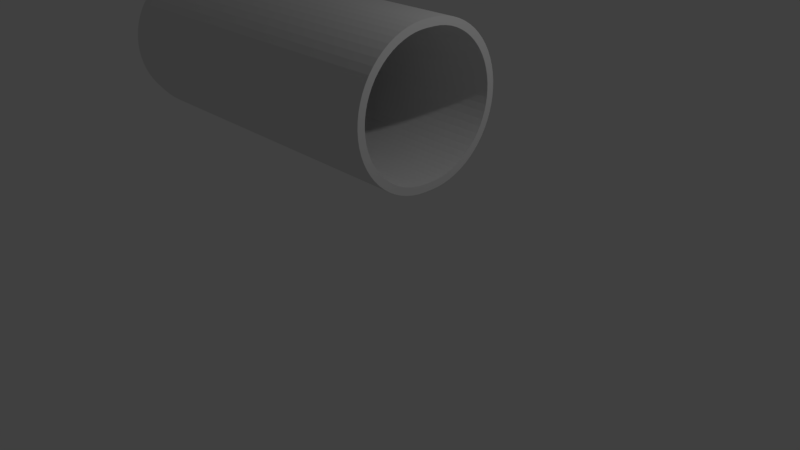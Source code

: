 # Source: acannon.blend  (saved by Blender 2.79.0; exported with 4.5.12 LTS)
import bpy
from mathutils import Matrix  # noqa: F401  (used for matrix-valued properties, if any)

bpy.ops.wm.read_factory_settings(use_empty=True)
scene = bpy.context.scene
scene.name = 'Scene'

# ---- collections
col_collection_1 = bpy.data.collections.new('Collection 1'); scene.collection.children.link(col_collection_1)

# ---- world
world_world = bpy.data.worlds.new('World'); scene.world = world_world
world_world.color = (0.05088, 0.05088, 0.05088)
world_world.use_sun_shadow = False
world_world.sun_shadow_jitter_overblur = 0.0
world_world.cycles.sampling_method = 'MANUAL'

# ---- cameras
cam_camera = bpy.data.cameras.new('Camera')
cam_camera.clip_end = 100.0
cam_camera.lens = 35.0
cam_camera.sensor_width = 32.0
cam_camera.sensor_height = 18.0
cam_camera.ortho_scale = 7.314
cam_camera.dof.focus_distance = 0.0
cam_camera.dof.aperture_fstop = 128.0

# ---- lights
light_lamp = bpy.data.lights.new('Lamp', 'POINT')
light_lamp.transmission_factor = 0.0
light_lamp.cutoff_distance = 30.0
light_lamp.energy = 100.0
light_lamp.shadow_buffer_clip_start = 1.001
light_lamp.shadow_soft_size = 0.1
light_lamp.shadow_maximum_resolution = 0.006
light_lamp.use_absolute_resolution = True

# ---- meshes
me_cylinder = bpy.data.meshes.new('Cylinder')
me_cylinder.from_pydata([(-0.3469, 0.3921, -3.98), (-0.3173, 0.4247, -3.98), (-0.2847, 0.4543, -3.98), (-0.2493, 0.4805, -3.98), (-0.2116, 0.5032, -3.98), (-0.1717, 0.522, -3.98), (-0.1303, 0.5368, -3.98), (-0.08755, 0.5475, -3.98), (-0.04399, 0.554, -3.98), (-6.333e-07, 0.5561, -3.98), (0.04399, 0.554, -3.98), (0.08755, 0.5475, -3.98), (0.1303, 0.5368, -3.98), (0.1717, 0.522, -3.98), (0.2116, 0.5032, -3.98), (0.2493, 0.4805, -3.98), (0.2847, 0.4543, -3.98), (0.3173, 0.4247, -3.98), (0.3469, 0.3921, -3.98), (0.3731, 0.3567, -3.98), (0.3958, 0.3189, -3.98), (0.4146, 0.2791, -3.98), (0.4295, 0.2376, -3.98), (0.4402, 0.1949, -3.98), (0.4466, 0.1514, -3.98), (0.4488, 0.1074, -3.98), (-0.5762, 0.1074, -3.898), (-0.5735, 0.1638, -3.898), (-0.5652, 0.2198, -3.898), (-0.5514, 0.2746, -3.898), (-0.5324, 0.3279, -3.898), (-0.5082, 0.379, -3.898), (0.9591, -1.667e-07, -3.663), (0.8999, 0.002456, 1.0), (0.9545, -0.09401, -3.663), (0.8955, -0.0882, 1.0), (0.9407, -0.1871, -3.663), (0.8825, -0.1755, 1.0), (0.9178, -0.2784, -3.663), (0.8611, -0.2612, 1.0), (0.8861, -0.367, -3.663), (0.8313, -0.3443, 1.0), (0.8459, -0.4521, -3.663), (0.7936, -0.4242, 1.0), (0.7975, -0.5329, -3.663), (0.7482, -0.4999, 1.0), (0.7414, -0.6085, -3.663), (0.6956, -0.5708, 1.0), (0.6782, -0.6782, -3.663), (0.6363, -0.6363, 1.0), (0.6085, -0.7414, -3.663), (0.5708, -0.6956, 1.0), (0.5329, -0.7975, -3.663), (0.4999, -0.7482, 1.0), (0.4521, -0.8459, -3.663), (0.4242, -0.7936, 1.0), (0.367, -0.8861, -3.663), (0.3443, -0.8313, 1.0), (0.2784, -0.9178, -3.663), (0.2612, -0.8611, 1.0), (0.1871, -0.9407, -3.663), (0.1755, -0.8825, 1.0), (0.09401, -0.9545, -3.663), (0.0882, -0.8955, 1.0), (-6.788e-07, -0.9591, -3.663), (-7.418e-07, -0.8998, 1.0), (-0.09401, -0.9545, -3.663), (-0.0882, -0.8955, 1.0), (-0.1871, -0.9407, -3.663), (-0.1755, -0.8825, 1.0), (-0.2784, -0.9178, -3.663), (-0.2612, -0.8611, 1.0), (-0.367, -0.8861, -3.663), (-0.3443, -0.8313, 1.0), (-0.4521, -0.8459, -3.663), (-0.4242, -0.7936, 1.0), (-0.5329, -0.7975, -3.663), (-0.4999, -0.7482, 1.0), (-0.6085, -0.7414, -3.663), (-0.5708, -0.6956, 1.0), (-0.6782, -0.6782, -3.663), (-0.6363, -0.6363, 1.0), (-0.7414, -0.6085, -3.663), (-0.6956, -0.5708, 1.0), (-0.7975, -0.5329, -3.663), (-0.7482, -0.4999, 1.0), (-0.8459, -0.4521, -3.663), (-0.7936, -0.4242, 1.0), (-0.8861, -0.367, -3.663), (-0.8313, -0.3443, 1.0), (-0.9178, -0.2784, -3.663), (-0.8611, -0.2612, 1.0), (-0.9407, -0.1871, -3.663), (-0.8825, -0.1755, 1.0), (-0.9545, -0.09401, -3.663), (-0.8955, -0.0882, 1.0), (-0.9591, -4.563e-07, -3.663), (-0.8999, 0.002456, 1.0), (-0.4791, 0.4275, -3.898), (-0.4454, 0.4729, -3.898), (-0.4075, 0.5148, -3.898), (-0.3656, 0.5528, -3.898), (-0.3201, 0.5865, -3.898), (-0.2716, 0.6156, -3.898), (-0.2205, 0.6397, -3.898), (-0.1673, 0.6588, -3.898), (-0.1124, 0.6725, -3.898), (-0.05648, 0.6808, -3.898), (-5.886e-07, 0.6836, -3.898), (0.05648, 0.6808, -3.898), (0.1124, 0.6725, -3.898), (0.1673, 0.6588, -3.898), (0.2205, 0.6397, -3.898), (0.2716, 0.6156, -3.898), (0.3201, 0.5865, -3.898), (0.3656, 0.5528, -3.898), (0.4075, 0.5148, -3.898), (0.4454, 0.4729, -3.898), (0.4791, 0.4275, -3.898), (0.5082, 0.379, -3.898), (0.5324, 0.3279, -3.898), (0.5514, 0.2746, -3.898), (0.5652, 0.2198, -3.898), (0.5735, 0.1638, -3.898), (0.5762, 0.1074, -3.898), (-0.8225, 0.1074, -3.811), (-0.8185, 0.188, -3.811), (-0.8067, 0.2678, -3.811), (-0.7871, 0.3461, -3.811), (-0.7599, 0.4221, -3.811), (-0.7254, 0.4951, -3.811), (-0.6839, 0.5643, -3.811), (-0.6358, 0.6291, -3.811), (-0.5816, 0.6889, -3.811), (-0.5218, 0.7432, -3.811), (-0.4569, 0.7912, -3.811), (-0.3877, 0.8327, -3.811), (-0.3148, 0.8672, -3.811), (-0.2388, 0.8944, -3.811), (-0.1605, 0.914, -3.811), (-0.08062, 0.9259, -3.811), (-6.258e-07, 0.9298, -3.811), (0.08062, 0.9259, -3.811), (0.1605, 0.914, -3.811), (1.0, -1.629e-07, -3.438), (0.9952, -0.09802, -3.438), (0.9808, -0.1951, -3.438), (0.9569, -0.2903, -3.438), (0.9239, -0.3827, -3.438), (0.8819, -0.4714, -3.438), (0.8315, -0.5556, -3.438), (0.773, -0.6344, -3.438), (0.7071, -0.7071, -3.438), (0.6344, -0.773, -3.438), (0.5556, -0.8315, -3.438), (0.4714, -0.8819, -3.438), (0.3827, -0.9239, -3.438), (0.2903, -0.9569, -3.438), (0.1951, -0.9808, -3.438), (0.09802, -0.9952, -3.438), (-6.777e-07, -1.0, -3.438), (-0.09802, -0.9952, -3.438), (-0.1951, -0.9808, -3.438), (-0.2903, -0.9569, -3.438), (-0.3827, -0.9239, -3.438), (-0.4714, -0.8819, -3.438), (-0.5556, -0.8315, -3.438), (-0.6344, -0.773, -3.438), (-0.7071, -0.7071, -3.438), (-0.773, -0.6344, -3.438), (-0.8315, -0.5556, -3.438), (-0.8819, -0.4714, -3.438), (-0.9239, -0.3827, -3.438), (-0.9569, -0.2903, -3.438), (-0.9808, -0.1951, -3.438), (-0.9952, -0.09802, -3.438), (-1.0, -4.649e-07, -3.438), (0.2388, 0.8944, -3.811), (0.3148, 0.8672, -3.811), (0.3877, 0.8327, -3.811), (0.4569, 0.7912, -3.811), (0.5218, 0.7432, -3.811), (0.5816, 0.6889, -3.811), (0.6358, 0.6291, -3.811), (0.6839, 0.5643, -3.811), (0.7254, 0.4951, -3.811), (0.7599, 0.4221, -3.811), (0.7871, 0.3461, -3.811), (0.8067, 0.2678, -3.811), (0.8185, 0.188, -3.811), (0.8225, 0.1074, -3.811), (-1.187, 0.6144, -3.068), (-1.187, 0.6144, -2.978), (-1.145, 0.7032, -3.068), (-1.145, 0.7032, -2.978), (-1.167, 0.6052, -3.136), (-1.167, 0.6052, -2.881), (-1.125, 0.6939, -3.136), (-1.125, 0.6939, -2.881), (-1.14, 0.5924, -3.221), (-1.14, 0.5924, -2.796), (-1.098, 0.6812, -3.221), (-1.098, 0.6812, -2.796), (-1.098, 0.5724, -3.275), (-1.098, 0.5724, -2.742), (-1.056, 0.6611, -3.275), (-1.056, 0.6611, -2.742), (-1.008, 0.53, -3.312), (1.0, -1.629e-07, -2.468), (0.9952, -0.09802, -2.468), (0.9808, -0.1951, -2.468), (0.9569, -0.2903, -2.468), (0.9239, -0.3827, -2.468), (0.8819, -0.4714, -2.468), (0.8315, -0.5556, -2.468), (0.773, -0.6344, -2.468), (0.7071, -0.7071, -2.468), (0.6344, -0.773, -2.468), (0.5556, -0.8315, -2.468), (0.4714, -0.8819, -2.468), (0.3827, -0.9239, -2.468), (0.2903, -0.9569, -2.468), (0.1951, -0.9808, -2.468), (0.09802, -0.9952, -2.468), (-7.05e-07, -1.0, -2.468), (-0.09802, -0.9952, -2.468), (-0.1951, -0.9808, -2.468), (-0.2903, -0.9569, -2.468), (-0.3827, -0.9239, -2.468), (-0.4714, -0.8819, -2.468), (-0.5556, -0.8315, -2.468), (-0.6344, -0.773, -2.468), (-0.7071, -0.7071, -2.468), (-0.773, -0.6344, -2.468), (-0.8315, -0.5556, -2.468), (-0.8819, -0.4714, -2.468), (-0.9239, -0.3827, -2.468), (-0.9569, -0.2903, -2.468), (-0.9808, -0.1951, -2.468), (-0.9952, -0.09802, -2.468), (-1.0, -4.649e-07, -2.468), (-1.008, 0.53, -2.642), (-0.9664, 0.6187, -3.312), (-0.9664, 0.6187, -2.642), (-0.9532, 0.5039, -3.385), (-0.9532, 0.5039, -2.569), (-0.9113, 0.5926, -3.385), (-0.9113, 0.5926, -2.569), (-1.0, 0.1074, -2.468), (-0.9952, 0.2054, -2.468), (-0.9808, 0.3025, -2.468), (-0.9569, 0.3976, -2.468), (-0.9239, 0.49, -2.468), (-0.8819, 0.5788, -2.468), (-0.8315, 0.6629, -2.468), (-0.773, 0.7418, -2.468), (-0.9113, -0.4853, -2.569), (-0.9113, -0.4853, -3.385), (-0.9532, -0.3966, -2.569), (-0.9532, -0.3966, -3.385), (-0.9664, -0.5114, -2.642), (-0.9664, -0.5114, -3.312), (-1.008, -0.4227, -2.642), (-1.008, -0.4227, -3.312), (-1.056, -0.5537, -2.742), (-1.056, -0.5537, -3.275), (-1.098, -0.465, -2.742), (-1.098, -0.465, -3.275), (-1.098, -0.5738, -2.796), (-1.098, -0.5738, -3.221), (-1.14, -0.4851, -2.796), (-1.14, -0.4851, -3.221), (-1.125, -0.5865, -2.881), (-1.125, -0.5865, -3.136), (-1.167, -0.4978, -2.881), (-1.167, -0.4978, -3.136), (-1.145, -0.5958, -2.978), (-1.145, -0.5958, -3.068), (-1.187, -0.5071, -2.978), (-1.187, -0.5071, -3.068), (-0.7071, 0.8145, -2.468), (-0.6344, 0.8804, -2.468), (-0.5556, 0.9388, -2.468), (-0.4714, 0.9893, -2.468), (-0.3827, 1.031, -2.468), (-0.2903, 1.064, -2.468), (-0.1951, 1.088, -2.468), (-0.09802, 1.103, -2.468), (-7.078e-07, 1.107, -2.468), (0.09802, 1.103, -2.468), (0.1951, 1.088, -2.468), (0.2903, 1.064, -2.468), (0.3827, 1.031, -2.468), (0.4714, 0.9893, -2.468), (0.5556, 0.9388, -2.468), (0.6344, 0.8804, -2.468), (0.8225, -1.725e-07, -3.811), (0.8185, -0.08062, -3.811), (0.8067, -0.1605, -3.811), (0.7871, -0.2388, -3.811), (0.7599, -0.3148, -3.811), (0.7254, -0.3877, -3.811), (0.6839, -0.4569, -3.811), (0.6358, -0.5218, -3.811), (0.5816, -0.5816, -3.811), (0.5218, -0.6358, -3.811), (0.4569, -0.6839, -3.811), (0.3877, -0.7254, -3.811), (0.3148, -0.7599, -3.811), (0.2388, -0.7871, -3.811), (0.1605, -0.8067, -3.811), (0.08062, -0.8185, -3.811), (-6.266e-07, -0.8225, -3.811), (-0.08062, -0.8185, -3.811), (-0.1605, -0.8067, -3.811), (-0.2388, -0.7871, -3.811), (-0.3148, -0.7599, -3.811), (-0.3877, -0.7254, -3.811), (-0.4569, -0.6839, -3.811), (-0.5218, -0.6358, -3.811), (-0.5816, -0.5816, -3.811), (-0.6358, -0.5218, -3.811), (-0.6839, -0.4569, -3.811), (-0.7254, -0.3877, -3.811), (-0.7599, -0.3148, -3.811), (-0.7871, -0.2388, -3.811), (-0.8067, -0.1605, -3.811), (-0.8185, -0.08062, -3.811), (-0.8225, -4.209e-07, -3.811), (0.7071, 0.8145, -2.468), (0.773, 0.7418, -2.468), (0.8315, 0.6629, -2.468), (0.8819, 0.5788, -2.468), (0.9239, 0.49, -2.468), (0.9569, 0.3977, -2.468), (0.9808, 0.3025, -2.468), (0.9952, 0.2054, -2.468), (1.0, 0.1074, -2.468), (-1.0, 0.1074, -3.438), (-0.9952, 0.2054, -3.438), (-0.9808, 0.3025, -3.438), (-0.9569, 0.3976, -3.438), (-0.9239, 0.49, -3.438), (-0.8819, 0.5788, -3.438), (-0.8315, 0.6629, -3.438), (-0.773, 0.7418, -3.438), (-0.7071, 0.8145, -3.438), (-0.6344, 0.8804, -3.438), (-0.5556, 0.9388, -3.438), (-0.4714, 0.9893, -3.438), (-0.3827, 1.031, -3.438), (-0.2903, 1.064, -3.438), (-0.1951, 1.088, -3.438), (-0.09802, 1.103, -3.438), (-6.78e-07, 1.107, -3.438), (0.09802, 1.103, -3.438), (0.1951, 1.088, -3.438), (0.2903, 1.064, -3.438), (0.3827, 1.031, -3.438), (0.4714, 0.9893, -3.438), (0.5762, -1.861e-07, -3.898), (0.5735, -0.05648, -3.898), (0.5652, -0.1124, -3.898), (0.5514, -0.1673, -3.898), (0.5324, -0.2205, -3.898), (0.5082, -0.2716, -3.898), (0.4791, -0.3201, -3.898), (0.4454, -0.3656, -3.898), (0.4075, -0.4075, -3.898), (0.3656, -0.4454, -3.898), (0.3201, -0.4791, -3.898), (0.2716, -0.5082, -3.898), (0.2205, -0.5324, -3.898), (0.1673, -0.5514, -3.898), (0.1124, -0.5652, -3.898), (0.05648, -0.5735, -3.898), (-5.871e-07, -0.5762, -3.898), (-0.05648, -0.5735, -3.898), (-0.1124, -0.5652, -3.898), (-0.1673, -0.5514, -3.898), (-0.2205, -0.5324, -3.898), (-0.2716, -0.5082, -3.898), (-0.3201, -0.4791, -3.898), (-0.3656, -0.4454, -3.898), (-0.4075, -0.4075, -3.898), (-0.4454, -0.3656, -3.898), (-0.4791, -0.3201, -3.898), (-0.5082, -0.2716, -3.898), (-0.5324, -0.2205, -3.898), (-0.5514, -0.1673, -3.898), (-0.5652, -0.1124, -3.898), (-0.5735, -0.05648, -3.898), (-0.5762, -3.601e-07, -3.898), (0.5556, 0.9388, -3.438), (0.6344, 0.8804, -3.438), (0.7071, 0.8145, -3.438), (0.773, 0.7418, -3.438), (0.8315, 0.6629, -3.438), (0.8819, 0.5788, -3.438), (0.9239, 0.49, -3.438), (0.9569, 0.3977, -3.438), (0.9808, 0.3025, -3.438), (0.9952, 0.2054, -3.438), (1.0, 0.1074, -3.438), (-0.8999, 0.1049, 1.0), (-0.9591, 0.1074, -3.663), (-0.8955, 0.1956, 1.0), (-0.9545, 0.2014, -3.663), (-0.8825, 0.2829, 1.0), (-0.9407, 0.2945, -3.663), (-0.8611, 0.3686, 1.0), (-0.9178, 0.3858, -3.663), (-0.8313, 0.4517, 1.0), (-0.8861, 0.4744, -3.663), (-0.7936, 0.5315, 1.0), (-0.8459, 0.5595, -3.663), (-0.7482, 0.6073, 1.0), (-0.7975, 0.6402, -3.663), (-0.6956, 0.6782, 1.0), (-0.7414, 0.7158, -3.663), (-0.6363, 0.7436, 1.0), (-0.6782, 0.7856, -3.663), (-0.5708, 0.8029, 1.0), (-0.6085, 0.8488, -3.663), (0.4488, -1.973e-07, -3.98), (0.4466, -0.04399, -3.98), (0.4402, -0.08755, -3.98), (0.4295, -0.1303, -3.98), (0.4146, -0.1717, -3.98), (0.3958, -0.2116, -3.98), (0.3731, -0.2493, -3.98), (0.3469, -0.2847, -3.98), (0.3173, -0.3173, -3.98), (0.2847, -0.3469, -3.98), (0.2493, -0.3731, -3.98), (0.2116, -0.3958, -3.98), (0.1717, -0.4146, -3.98), (0.1303, -0.4295, -3.98), (0.08755, -0.4402, -3.98), (0.04399, -0.4466, -3.98), (-6.302e-07, -0.4488, -3.98), (-0.04399, -0.4466, -3.98), (-0.08755, -0.4402, -3.98), (-0.1303, -0.4295, -3.98), (-0.1717, -0.4146, -3.98), (-0.2116, -0.3958, -3.98), (-0.2493, -0.3731, -3.98), (-0.2847, -0.3469, -3.98), (-0.3173, -0.3173, -3.98), (-0.3469, -0.2847, -3.98), (-0.3731, -0.2493, -3.98), (-0.3958, -0.2116, -3.98), (-0.4146, -0.1717, -3.98), (-0.4295, -0.1303, -3.98), (-0.4402, -0.08755, -3.98), (-0.4466, -0.04399, -3.98), (-0.4488, -3.328e-07, -3.98), (-0.4999, 0.8555, 1.0), (-0.5329, 0.9049, -3.663), (-0.4242, 0.9009, 1.0), (-0.4521, 0.9532, -3.663), (-0.3443, 0.9387, 1.0), (-0.367, 0.9935, -3.663), (-0.2612, 0.9684, 1.0), (-0.2784, 1.025, -3.663), (-0.1755, 0.9899, 1.0), (-0.1871, 1.048, -3.663), (-0.0882, 1.003, 1.0), (-0.09401, 1.062, -3.663), (-7.436e-07, 1.007, 1.0), (-6.78e-07, 1.066, -3.663), (0.0882, 1.003, 1.0), (0.09401, 1.062, -3.663), (0.1755, 0.9899, 1.0), (0.1871, 1.048, -3.663), (0.2612, 0.9684, 1.0), (0.2784, 1.025, -3.663), (0.3443, 0.9387, 1.0), (0.367, 0.9935, -3.663), (0.4242, 0.9009, 1.0), (0.4521, 0.9532, -3.663), (0.4999, 0.8555, 1.0), (0.5329, 0.9049, -3.663), (0.5708, 0.8029, 1.0), (0.6085, 0.8488, -3.663), (0.6363, 0.7436, 1.0), (0.6782, 0.7856, -3.663), (0.6956, 0.6782, 1.0), (0.208, -2.184e-07, -4.021), (0.207, -0.02039, -4.021), (0.204, -0.04058, -4.021), (0.1991, -0.06038, -4.021), (0.1922, -0.0796, -4.021), (0.1835, -0.09806, -4.021), (0.173, -0.1156, -4.021), (0.1608, -0.132, -4.021), (0.1471, -0.1471, -4.021), (0.132, -0.1608, -4.021), (0.1156, -0.173, -4.021), (0.09806, -0.1835, -4.021), (0.0796, -0.1922, -4.021), (0.06038, -0.1991, -4.021), (0.04058, -0.204, -4.021), (0.02039, -0.207, -4.021), (-6.05e-07, -0.208, -4.021), (-0.02039, -0.207, -4.021), (-0.04058, -0.204, -4.021), (-0.06038, -0.1991, -4.021), (-0.0796, -0.1922, -4.021), (-0.09806, -0.1835, -4.021), (-0.1156, -0.173, -4.021), (-0.132, -0.1608, -4.021), (-0.1471, -0.1471, -4.021), (-0.1608, -0.132, -4.021), (-0.173, -0.1156, -4.021), (-0.1835, -0.09806, -4.021), (-0.1922, -0.0796, -4.021), (-0.1991, -0.06038, -4.021), (-0.204, -0.04058, -4.021), (-0.207, -0.02039, -4.021), (-0.208, -2.812e-07, -4.021), (0.7414, 0.7158, -3.663), (0.7482, 0.6073, 1.0), (0.7975, 0.6402, -3.663), (0.7936, 0.5315, 1.0), (0.8459, 0.5595, -3.663), (0.8313, 0.4517, 1.0), (0.8861, 0.4744, -3.663), (0.8611, 0.3686, 1.0), (0.9178, 0.3858, -3.663), (0.8825, 0.2829, 1.0), (0.9407, 0.2945, -3.663), (0.8955, 0.1956, 1.0), (0.9545, 0.2014, -3.663), (0.8999, 0.1049, 1.0), (0.9591, 0.1074, -3.663), (-0.3731, 0.3567, -3.98), (-0.3958, 0.3189, -3.98), (-0.4146, 0.2791, -3.98), (-0.4295, 0.2376, -3.98), (-0.4402, 0.1949, -3.98), (-0.4466, 0.1514, -3.98), (-0.4488, 0.1074, -3.98), (0.208, 0.1074, -4.021), (0.207, 0.1278, -4.021), (0.204, 0.1479, -4.021), (0.1991, 0.1677, -4.021), (0.1922, 0.187, -4.021), (0.1835, 0.2054, -4.021), (0.173, 0.2229, -4.021), (0.1608, 0.2393, -4.021), (0.1471, 0.2545, -4.021), (0.132, 0.2682, -4.021), (0.1156, 0.2803, -4.021), (0.09806, 0.2908, -4.021), (0.0796, 0.2995, -4.021), (0.06038, 0.3064, -4.021), (0.04058, 0.3114, -4.021), (0.02039, 0.3144, -4.021), (-6.035e-07, 0.3154, -4.021), (-0.02039, 0.3144, -4.021), (-0.04058, 0.3114, -4.021), (-0.06038, 0.3064, -4.021), (-0.0796, 0.2995, -4.021), (-0.09806, 0.2908, -4.021), (-0.1156, 0.2803, -4.021), (-0.132, 0.2682, -4.021), (-0.1471, 0.2545, -4.021), (-0.1608, 0.2393, -4.021), (-0.173, 0.2229, -4.021), (-0.1835, 0.2054, -4.021), (-0.1922, 0.187, -4.021), (-0.1991, 0.1677, -4.021), (-0.204, 0.1479, -4.021), (-0.207, 0.1278, -4.021), (-0.208, 0.1074, -4.021), (0.9952, -0.09802, 1.0), (1.0, -1.629e-07, 1.0), (0.9808, -0.1951, 1.0), (0.9569, -0.2903, 1.0), (0.9239, -0.3827, 1.0), (0.8819, -0.4714, 1.0), (0.8315, -0.5556, 1.0), (0.773, -0.6344, 1.0), (0.7071, -0.7071, 1.0), (0.6344, -0.773, 1.0), (0.5556, -0.8315, 1.0), (0.4714, -0.8819, 1.0), (0.3827, -0.9239, 1.0), (0.2903, -0.9569, 1.0), (0.1951, -0.9808, 1.0), (0.09802, -0.9952, 1.0), (-8.027e-07, -1.0, 1.0), (-0.09802, -0.9952, 1.0), (-0.1951, -0.9808, 1.0), (-0.2903, -0.9569, 1.0), (-0.3827, -0.9239, 1.0), (-0.4714, -0.8819, 1.0), (-0.5556, -0.8315, 1.0), (-0.6344, -0.773, 1.0), (-0.7071, -0.7071, 1.0), (-0.773, -0.6344, 1.0), (-0.8315, -0.5556, 1.0), (-0.8819, -0.4714, 1.0), (-0.9239, -0.3827, 1.0), (-0.9569, -0.2903, 1.0), (-0.9808, -0.1951, 1.0), (-0.9952, -0.09802, 1.0), (-1.0, -4.649e-07, 1.0), (-1.0, 0.1074, 1.0), (-0.9952, 0.2054, 1.0), (-0.9808, 0.3025, 1.0), (-0.9569, 0.3976, 1.0), (-0.9239, 0.49, 1.0), (-0.8819, 0.5788, 1.0), (-0.8315, 0.6629, 1.0), (-0.773, 0.7418, 1.0), (-0.7071, 0.8145, 1.0), (-0.6344, 0.8804, 1.0), (-0.5556, 0.9388, 1.0), (-0.4714, 0.9893, 1.0), (-0.3827, 1.031, 1.0), (-0.2903, 1.064, 1.0), (-0.1951, 1.088, 1.0), (-0.09802, 1.103, 1.0), (-8.047e-07, 1.107, 1.0), (0.09802, 1.103, 1.0), (0.1951, 1.088, 1.0), (0.2903, 1.064, 1.0), (0.3827, 1.031, 1.0), (0.4714, 0.9893, 1.0), (0.5556, 0.9388, 1.0), (0.6344, 0.8804, 1.0), (0.7071, 0.8145, 1.0), (0.773, 0.7418, 1.0), (0.8315, 0.6629, 1.0), (0.8819, 0.5788, 1.0), (0.9239, 0.49, 1.0), (0.9569, 0.3977, 1.0), (0.9808, 0.3025, 1.0), (0.9952, 0.2054, 1.0), (1.0, 0.1074, 1.0), (0.7589, -0.07475, -1.929), (0.7629, 0.005821, -1.929), (0.7479, -0.1488, -1.929), (0.7297, -0.2214, -1.929), (0.7045, -0.2918, -1.929), (0.6725, -0.3595, -1.929), (0.6341, -0.4237, -1.929), (0.5895, -0.4838, -1.929), (0.5392, -0.5392, -1.929), (0.4838, -0.5895, -1.929), (0.4237, -0.6341, -1.929), (0.3595, -0.6725, -1.929), (0.2918, -0.7045, -1.929), (0.2214, -0.7297, -1.929), (0.1488, -0.7479, -1.929), (0.07475, -0.7589, -1.929), (-5.387e-07, -0.7626, -1.929), (-0.07475, -0.7589, -1.929), (-0.1488, -0.7479, -1.929), (-0.2214, -0.7297, -1.929), (-0.2918, -0.7045, -1.929), (-0.3595, -0.6725, -1.929), (-0.4237, -0.6341, -1.929), (-0.4838, -0.5895, -1.929), (-0.5392, -0.5392, -1.929), (-0.5895, -0.4838, -1.929), (-0.6341, -0.4237, -1.929), (-0.6725, -0.3595, -1.929), (-0.7045, -0.2918, -1.929), (-0.7297, -0.2214, -1.929), (-0.7479, -0.1488, -1.929), (-0.7589, -0.07475, -1.929), (-0.7629, 0.005821, -1.929), (-0.7629, 0.1015, -1.929), (-0.7589, 0.1821, -1.929), (-0.7479, 0.2561, -1.929), (-0.7297, 0.3287, -1.929), (-0.7045, 0.3992, -1.929), (-0.6725, 0.4668, -1.929), (-0.6341, 0.531, -1.929), (-0.5895, 0.5911, -1.929), (-0.5392, 0.6466, -1.929), (-0.4838, 0.6968, -1.929), (-0.4237, 0.7414, -1.929), (-0.3595, 0.7799, -1.929), (-0.2918, 0.8119, -1.929), (-0.2214, 0.8371, -1.929), (-0.1488, 0.8553, -1.929), (-0.07475, 0.8663, -1.929), (-5.39e-07, 0.8699, -1.929), (0.07475, 0.8663, -1.929), (0.1488, 0.8553, -1.929), (0.2214, 0.8371, -1.929), (0.2918, 0.8119, -1.929), (0.3595, 0.7799, -1.929), (0.4237, 0.7414, -1.929), (0.4838, 0.6968, -1.929), (0.5392, 0.6466, -1.929), (0.5895, 0.5911, -1.929), (0.6341, 0.531, -1.929), (0.6725, 0.4668, -1.929), (0.7045, 0.3992, -1.929), (0.7297, 0.3287, -1.929), (0.7479, 0.2561, -1.929), (0.7589, 0.1821, -1.929), (0.7629, 0.1015, -1.929), (0.8955, -0.0882, -1.714), (0.8999, 0.002456, -1.714), (0.8825, -0.1755, -1.714), (0.8611, -0.2612, -1.714), (0.8313, -0.3443, -1.714), (0.7936, -0.4242, -1.714), (0.7482, -0.4999, -1.714), (0.6956, -0.5708, -1.714), (0.6363, -0.6363, -1.714), (0.5708, -0.6956, -1.714), (0.4999, -0.7482, -1.714), (0.4242, -0.7936, -1.714), (0.3443, -0.8313, -1.714), (0.2612, -0.8611, -1.714), (0.1755, -0.8825, -1.714), (0.0882, -0.8955, -1.714), (-6.418e-07, -0.8998, -1.714), (-0.0882, -0.8955, -1.714), (-0.1755, -0.8825, -1.714), (-0.2612, -0.8611, -1.714), (-0.3443, -0.8313, -1.714), (-0.4242, -0.7936, -1.714), (-0.4999, -0.7482, -1.714), (-0.5708, -0.6956, -1.714), (-0.6363, -0.6363, -1.714), (-0.6956, -0.5708, -1.714), (-0.7482, -0.4999, -1.714), (-0.7936, -0.4242, -1.714), (-0.8313, -0.3443, -1.714), (-0.8611, -0.2612, -1.714), (-0.8825, -0.1755, -1.714), (-0.8955, -0.0882, -1.714), (-0.8999, 0.002456, -1.714), (-0.8999, 0.1049, -1.714), (-0.8955, 0.1956, -1.714), (-0.8825, 0.2829, -1.714), (-0.8611, 0.3686, -1.714), (-0.8313, 0.4517, -1.714), (-0.7936, 0.5315, -1.714), (-0.7482, 0.6073, -1.714), (-0.6956, 0.6782, -1.714), (-0.6363, 0.7436, -1.714), (-0.5708, 0.8029, -1.714), (-0.4999, 0.8555, -1.714), (-0.4242, 0.9009, -1.714), (-0.3443, 0.9387, -1.714), (-0.2612, 0.9684, -1.714), (-0.1755, 0.9899, -1.714), (-0.0882, 1.003, -1.714), (-6.436e-07, 1.007, -1.714), (0.0882, 1.003, -1.714), (0.1755, 0.9899, -1.714), (0.2612, 0.9684, -1.714), (0.3443, 0.9387, -1.714), (0.4242, 0.9009, -1.714), (0.4999, 0.8555, -1.714), (0.5708, 0.8029, -1.714), (0.6363, 0.7436, -1.714), (0.6956, 0.6782, -1.714), (0.7482, 0.6073, -1.714), (0.7936, 0.5315, -1.714), (0.8313, 0.4517, -1.714), (0.8611, 0.3686, -1.714), (0.8825, 0.2829, -1.714), (0.8955, 0.1956, -1.714), (0.8999, 0.1049, -1.714), (0.6697, -0.05965, -2.383), (0.6732, 0.01145, -2.383), (0.66, -0.125, -2.383), (0.644, -0.189, -2.383), (0.6217, -0.2512, -2.383), (0.5935, -0.3109, -2.383), (0.5595, -0.3676, -2.383), (0.5202, -0.4206, -2.383), (0.4758, -0.4695, -2.383), (0.4269, -0.5139, -2.383), (0.3739, -0.5532, -2.383), (0.3172, -0.5872, -2.383), (0.2575, -0.6154, -2.383), (0.1953, -0.6377, -2.383), (0.1313, -0.6537, -2.383), (0.06596, -0.6634, -2.383), (-4.951e-07, -0.6666, -2.383), (-0.06596, -0.6634, -2.383), (-0.1313, -0.6537, -2.383), (-0.1953, -0.6377, -2.383), (-0.2575, -0.6154, -2.383), (-0.3172, -0.5872, -2.383), (-0.3739, -0.5532, -2.383), (-0.4269, -0.5139, -2.383), (-0.4759, -0.4695, -2.383), (-0.5202, -0.4206, -2.383), (-0.5595, -0.3676, -2.383), (-0.5935, -0.3109, -2.383), (-0.6217, -0.2512, -2.383), (-0.644, -0.189, -2.383), (-0.66, -0.125, -2.383), (-0.6697, -0.05965, -2.383), (-0.6732, 0.01145, -2.383), (-0.6732, 0.09592, -2.383), (-0.6697, 0.167, -2.383), (-0.66, 0.2323, -2.383), (-0.644, 0.2964, -2.383), (-0.6217, 0.3586, -2.383), (-0.5935, 0.4183, -2.383), (-0.5595, 0.4749, -2.383), (-0.5202, 0.528, -2.383), (-0.4759, 0.5769, -2.383), (-0.4269, 0.6213, -2.383), (-0.3739, 0.6606, -2.383), (-0.3172, 0.6945, -2.383), (-0.2575, 0.7228, -2.383), (-0.1953, 0.745, -2.383), (-0.1313, 0.7611, -2.383), (-0.06596, 0.7708, -2.383), (-4.953e-07, 0.774, -2.383), (0.06596, 0.7708, -2.383), (0.1313, 0.7611, -2.383), (0.1953, 0.745, -2.383), (0.2575, 0.7228, -2.383), (0.3172, 0.6945, -2.383), (0.3739, 0.6606, -2.383), (0.4269, 0.6213, -2.383), (0.4758, 0.5769, -2.383), (0.5202, 0.528, -2.383), (0.5595, 0.4749, -2.383), (0.5935, 0.4183, -2.383), (0.6217, 0.3586, -2.383), (0.644, 0.2964, -2.383), (0.66, 0.2323, -2.383), (0.6697, 0.167, -2.383), (0.6732, 0.09592, -2.383), (0.4747, -0.02665, -3.209), (0.4772, 0.02375, -3.209), (0.4678, -0.07295, -3.209), (0.4564, -0.1184, -3.209), (0.4407, -0.1624, -3.209), (0.4207, -0.2047, -3.209), (0.3966, -0.2449, -3.209), (0.3687, -0.2825, -3.209), (0.3373, -0.3172, -3.209), (0.3026, -0.3486, -3.209), (0.265, -0.3765, -3.209), (0.2249, -0.4006, -3.209), (0.1825, -0.4206, -3.209), (0.1385, -0.4363, -3.209), (0.09306, -0.4477, -3.209), (0.04675, -0.4546, -3.209), (-3.132e-07, -0.4569, -3.209), (-0.04675, -0.4546, -3.209), (-0.09306, -0.4477, -3.209), (-0.1385, -0.4363, -3.209), (-0.1825, -0.4206, -3.209), (-0.2249, -0.4006, -3.209), (-0.265, -0.3765, -3.209), (-0.3026, -0.3486, -3.209), (-0.3373, -0.3172, -3.209), (-0.3687, -0.2825, -3.209), (-0.3966, -0.2449, -3.209), (-0.4207, -0.2047, -3.209), (-0.4407, -0.1624, -3.209), (-0.4564, -0.1184, -3.209), (-0.4678, -0.07295, -3.209), (-0.4747, -0.02665, -3.209), (-0.4772, 0.02375, -3.209), (-0.4772, 0.08362, -3.209), (-0.4747, 0.134, -3.209), (-0.4678, 0.1803, -3.209), (-0.4564, 0.2257, -3.209), (-0.4407, 0.2698, -3.209), (-0.4207, 0.3121, -3.209), (-0.3966, 0.3523, -3.209), (-0.3687, 0.3899, -3.209), (-0.3373, 0.4245, -3.209), (-0.3026, 0.456, -3.209), (-0.265, 0.4839, -3.209), (-0.2249, 0.5079, -3.209), (-0.1825, 0.5279, -3.209), (-0.1385, 0.5437, -3.209), (-0.09306, 0.5551, -3.209), (-0.04675, 0.562, -3.209), (-3.134e-07, 0.5642, -3.209), (0.04675, 0.562, -3.209), (0.09306, 0.5551, -3.209), (0.1385, 0.5437, -3.209), (0.1825, 0.5279, -3.209), (0.2249, 0.5079, -3.209), (0.265, 0.4839, -3.209), (0.3026, 0.456, -3.209), (0.3373, 0.4245, -3.209), (0.3687, 0.3899, -3.209), (0.3966, 0.3523, -3.209), (0.4207, 0.3121, -3.209), (0.4407, 0.2698, -3.209), (0.4564, 0.2257, -3.209), (0.4678, 0.1803, -3.209), (0.4747, 0.134, -3.209), (0.4772, 0.08362, -3.209), (0.3537, -0.006176, -3.942), (0.3556, 0.03138, -3.942), (0.3486, -0.04068, -3.942), (0.3401, -0.07451, -3.942), (0.3284, -0.1074, -3.942), (0.3135, -0.1389, -3.942), (0.2955, -0.1688, -3.942), (0.2747, -0.1968, -3.942), (0.2513, -0.2227, -3.942), (0.2255, -0.2461, -3.942), (0.1975, -0.2669, -3.942), (0.1675, -0.2848, -3.942), (0.136, -0.2997, -3.942), (0.1032, -0.3115, -3.942), (0.06934, -0.3199, -3.942), (0.03484, -0.3251, -3.942), (-3.969e-07, -0.3268, -3.942), (-0.03484, -0.3251, -3.942), (-0.06934, -0.3199, -3.942), (-0.1032, -0.3115, -3.942), (-0.136, -0.2997, -3.942), (-0.1675, -0.2848, -3.942), (-0.1975, -0.2669, -3.942), (-0.2255, -0.2461, -3.942), (-0.2513, -0.2227, -3.942), (-0.2747, -0.1968, -3.942), (-0.2955, -0.1688, -3.942), (-0.3135, -0.1389, -3.942), (-0.3284, -0.1074, -3.942), (-0.3401, -0.07451, -3.942), (-0.3486, -0.04068, -3.942), (-0.3537, -0.006176, -3.942), (-0.3556, 0.03138, -3.942), (-0.3556, 0.07599, -3.942), (-0.3537, 0.1135, -3.942), (-0.3486, 0.148, -3.942), (-0.3401, 0.1819, -3.942), (-0.3284, 0.2147, -3.942), (-0.3135, 0.2462, -3.942), (-0.2955, 0.2762, -3.942), (-0.2747, 0.3042, -3.942), (-0.2513, 0.33, -3.942), (-0.2255, 0.3534, -3.942), (-0.1975, 0.3742, -3.942), (-0.1675, 0.3922, -3.942), (-0.136, 0.4071, -3.942), (-0.1032, 0.4188, -3.942), (-0.06934, 0.4273, -3.942), (-0.03484, 0.4324, -3.942), (-3.971e-07, 0.4341, -3.942), (0.03484, 0.4324, -3.942), (0.06934, 0.4273, -3.942), (0.1032, 0.4188, -3.942), (0.136, 0.4071, -3.942), (0.1675, 0.3922, -3.942), (0.1975, 0.3742, -3.942), (0.2255, 0.3534, -3.942), (0.2513, 0.33, -3.942), (0.2747, 0.3042, -3.942), (0.2955, 0.2762, -3.942), (0.3135, 0.2462, -3.942), (0.3284, 0.2147, -3.942), (0.3401, 0.1819, -3.942), (0.3486, 0.148, -3.942), (0.3537, 0.1135, -3.942), (0.3556, 0.07599, -3.942), (0.2258, 0.01546, -3.737), (0.227, 0.03944, -3.737), (0.2226, -0.006567, -3.737), (0.2172, -0.02817, -3.737), (0.2097, -0.04914, -3.737), (0.2001, -0.06927, -3.737), (0.1887, -0.08837, -3.737), (0.1754, -0.1063, -3.737), (0.1605, -0.1228, -3.737), (0.144, -0.1377, -3.737), (0.1261, -0.151, -3.737), (0.107, -0.1624, -3.737), (0.08685, -0.172, -3.737), (0.06588, -0.1795, -3.737), (0.04427, -0.1849, -3.737), (0.02224, -0.1881, -3.737), (-3.656e-07, -0.1892, -3.737), (-0.02224, -0.1881, -3.737), (-0.04427, -0.1849, -3.737), (-0.06588, -0.1795, -3.737), (-0.08685, -0.172, -3.737), (-0.107, -0.1624, -3.737), (-0.1261, -0.151, -3.737), (-0.144, -0.1377, -3.737), (-0.1605, -0.1228, -3.737), (-0.1754, -0.1063, -3.737), (-0.1887, -0.08837, -3.737), (-0.2001, -0.06927, -3.737), (-0.2097, -0.04914, -3.737), (-0.2172, -0.02817, -3.737), (-0.2226, -0.006567, -3.737), (-0.2258, 0.01546, -3.737), (-0.227, 0.03944, -3.737), (-0.227, 0.06793, -3.737), (-0.2258, 0.0919, -3.737), (-0.2226, 0.1139, -3.737), (-0.2172, 0.1355, -3.737), (-0.2097, 0.1565, -3.737), (-0.2001, 0.1766, -3.737), (-0.1887, 0.1957, -3.737), (-0.1754, 0.2136, -3.737), (-0.1605, 0.2301, -3.737), (-0.144, 0.2451, -3.737), (-0.1261, 0.2584, -3.737), (-0.107, 0.2698, -3.737), (-0.08685, 0.2793, -3.737), (-0.06588, 0.2868, -3.737), (-0.04427, 0.2922, -3.737), (-0.02224, 0.2955, -3.737), (-3.656e-07, 0.2966, -3.737), (0.02224, 0.2955, -3.737), (0.04427, 0.2922, -3.737), (0.06588, 0.2868, -3.737), (0.08685, 0.2793, -3.737), (0.107, 0.2698, -3.737), (0.1261, 0.2584, -3.737), (0.144, 0.2451, -3.737), (0.1605, 0.2301, -3.737), (0.1754, 0.2136, -3.737), (0.1887, 0.1957, -3.737), (0.2001, 0.1766, -3.737), (0.2097, 0.1565, -3.737), (0.2172, 0.1355, -3.737), (0.2226, 0.1139, -3.737), (0.2258, 0.0919, -3.737), (0.227, 0.06793, -3.737), (-0.939, 0.6058, -3.082), (-0.9966, 0.5244, -3.082), (-0.9388, 0.6056, -3.075), (-0.9963, 0.5243, -3.075), (-0.9695, 0.6202, -3.02), (-1.027, 0.5389, -3.02), (-0.9747, 0.6226, -3.134), (-1.032, 0.5413, -3.134), (-0.9695, 0.6202, -3.131), (-1.027, 0.5389, -3.131), (-0.9664, 0.6187, -3.022), (-0.9646, 0.6179, -3.023), (-1.022, 0.5366, -3.023), (-0.9646, 0.6179, -3.128), (-1.022, 0.5366, -3.128), (-0.96, 0.6157, -3.026), (-1.018, 0.5344, -3.026), (-0.9664, 0.6187, -3.129), (-0.96, 0.6157, -3.125), (-1.018, 0.5344, -3.125), (-0.9558, 0.6137, -3.031), (-1.013, 0.5324, -3.031), (-0.9558, 0.6137, -3.12), (-1.013, 0.5324, -3.12), (-0.952, 0.6119, -3.035), (-1.01, 0.5306, -3.035), (-0.952, 0.6119, -3.116), (-1.01, 0.5306, -3.116), (-0.9486, 0.6103, -3.04), (-1.006, 0.529, -3.04), (-1.008, 0.53, -3.037), (-0.9486, 0.6103, -3.111), (-1.006, 0.529, -3.111), (-0.9456, 0.6089, -3.046), (-1.003, 0.5276, -3.046), (-1.008, 0.53, -3.114), (-0.9432, 0.6077, -3.051), (-1.001, 0.5264, -3.051), (-0.9456, 0.6089, -3.105), (-1.003, 0.5276, -3.105), (-0.9432, 0.6077, -3.1), (-1.001, 0.5264, -3.1), (-0.9413, 0.6068, -3.057), (-0.9988, 0.5255, -3.057), (-0.9399, 0.6062, -3.063), (-0.9974, 0.5248, -3.063), (-0.9413, 0.6068, -3.094), (-0.9988, 0.5255, -3.094), (-0.9399, 0.6062, -3.088), (-0.9974, 0.5248, -3.088), (-0.939, 0.6058, -3.069), (-0.9966, 0.5244, -3.069), (-1.034, 0.6507, -3.125), (-1.092, 0.5693, -3.125), (-1.029, 0.6485, -3.023), (-1.087, 0.5672, -3.023), (-1.029, 0.6485, -3.128), (-1.087, 0.5672, -3.128), (-1.024, 0.6462, -3.02), (-1.082, 0.5648, -3.02), (-1.024, 0.6462, -3.131), (-1.082, 0.5648, -3.131), (-1.019, 0.6437, -3.017), (-1.077, 0.5624, -3.017), (-1.019, 0.6437, -3.134), (-1.077, 0.5624, -3.134), (-1.014, 0.6412, -3.015), (-1.071, 0.5599, -3.015), (-1.008, 0.6386, -3.013), (-1.066, 0.5572, -3.013), (-1.014, 0.6412, -3.136), (-1.071, 0.5599, -3.136), (-1.003, 0.6359, -3.012), (-1.06, 0.5546, -3.012), (-1.008, 0.6386, -3.138), (-1.066, 0.5572, -3.138), (-1.003, 0.6359, -3.139), (-1.06, 0.5546, -3.139), (-0.997, 0.6332, -3.012), (-1.055, 0.5519, -3.012), (-0.9913, 0.6305, -3.012), (-1.049, 0.5492, -3.012), (-0.997, 0.6332, -3.139), (-1.055, 0.5519, -3.139), (-0.9913, 0.6305, -3.139), (-1.049, 0.5492, -3.139), (-0.9856, 0.6278, -3.013), (-1.043, 0.5465, -3.013), (-0.9856, 0.6278, -3.138), (-1.043, 0.5465, -3.138), (-0.9801, 0.6252, -3.015), (-1.038, 0.5439, -3.015), (-0.9801, 0.6252, -3.136), (-1.038, 0.5439, -3.136), (-0.9747, 0.6226, -3.017), (-1.032, 0.5413, -3.017), (-1.051, 0.6586, -3.1), (-1.108, 0.5773, -3.1), (-1.048, 0.6575, -3.046), (-1.106, 0.5762, -3.046), (-1.045, 0.6561, -3.04), (-1.103, 0.5748, -3.04), (-1.048, 0.6575, -3.105), (-1.106, 0.5762, -3.105), (-1.045, 0.6561, -3.111), (-1.103, 0.5748, -3.111), (-1.042, 0.6545, -3.035), (-1.1, 0.5732, -3.035), (-1.098, 0.5724, -3.033), (-1.038, 0.6527, -3.031), (-1.096, 0.5713, -3.031), (-1.042, 0.6545, -3.116), (-1.1, 0.5732, -3.116), (-1.034, 0.6507, -3.026), (-1.092, 0.5693, -3.026), (-1.038, 0.6527, -3.12), (-1.096, 0.5713, -3.12), (-1.098, 0.5724, -3.118), (-1.053, 0.6595, -3.094), (-1.11, 0.5782, -3.094), (-1.051, 0.6586, -3.051), (-1.108, 0.5773, -3.051), (-1.054, 0.6602, -3.088), (-1.112, 0.5789, -3.088), (-1.053, 0.6595, -3.057), (-1.11, 0.5782, -3.057), (-1.054, 0.6602, -3.063), (-1.112, 0.5789, -3.063), (-1.055, 0.6606, -3.082), (-1.113, 0.5793, -3.082), (-1.055, 0.6607, -3.075), (-1.113, 0.5794, -3.075), (-1.055, 0.6606, -3.069), (-1.113, 0.5793, -3.069), (-1.056, -0.554, -3.07), (-1.124, -0.4771, -3.07), (-1.02, -0.5366, -3.012), (-1.087, -0.4597, -3.012), (-1.02, -0.5366, -3.129), (-1.087, -0.4597, -3.129), (-1.025, -0.5391, -3.126), (-1.092, -0.4622, -3.126), (-1.03, -0.5414, -3.123), (-1.097, -0.4646, -3.123), (-1.025, -0.5391, -3.015), (-1.092, -0.4622, -3.015), (-1.03, -0.5414, -3.018), (-1.097, -0.4646, -3.018), (-1.098, -0.465, -3.018), (-1.035, -0.5436, -3.12), (-1.102, -0.4668, -3.12), (-1.098, -0.465, -3.123), (-1.035, -0.5436, -3.021), (-1.102, -0.4668, -3.021), (-1.039, -0.5457, -3.115), (-1.106, -0.4689, -3.115), (-1.039, -0.5457, -3.026), (-1.106, -0.4689, -3.026), (-1.043, -0.5476, -3.111), (-1.11, -0.4707, -3.111), (-1.043, -0.5476, -3.03), (-1.11, -0.4707, -3.03), (-1.046, -0.5492, -3.106), (-1.114, -0.4724, -3.106), (-1.046, -0.5492, -3.035), (-1.114, -0.4724, -3.035), (-1.049, -0.5506, -3.1), (-1.117, -0.4738, -3.1), (-1.049, -0.5506, -3.041), (-1.117, -0.4738, -3.041), (-1.052, -0.5518, -3.095), (-1.119, -0.475, -3.095), (-1.052, -0.5518, -3.046), (-1.119, -0.475, -3.046), (-1.054, -0.5527, -3.089), (-1.121, -0.4759, -3.089), (-1.054, -0.5527, -3.052), (-1.121, -0.4759, -3.052), (-1.055, -0.5534, -3.083), (-1.122, -0.4766, -3.083), (-1.055, -0.5534, -3.058), (-1.122, -0.4766, -3.058), (-1.056, -0.5537, -3.078), (-1.056, -0.5538, -3.077), (-1.123, -0.477, -3.077), (-1.056, -0.5538, -3.064), (-1.123, -0.477, -3.064), (-1.056, -0.5537, -3.063), (-0.959, -0.5079, -3.021), (-1.026, -0.4311, -3.021), (-0.9688, -0.5125, -3.126), (-1.036, -0.4357, -3.126), (-0.9637, -0.5101, -3.123), (-0.9664, -0.5114, -3.125), (-1.031, -0.4333, -3.123), (-0.9637, -0.5101, -3.018), (-1.031, -0.4333, -3.018), (-0.974, -0.515, -3.129), (-1.041, -0.4382, -3.129), (-0.9664, -0.5114, -3.016), (-0.9688, -0.5125, -3.015), (-1.036, -0.4357, -3.015), (-0.974, -0.515, -3.012), (-1.041, -0.4382, -3.012), (-0.9796, -0.5176, -3.131), (-1.047, -0.4408, -3.131), (-0.9852, -0.5203, -3.133), (-1.052, -0.4434, -3.133), (-0.9796, -0.5176, -3.01), (-1.047, -0.4408, -3.01), (-0.991, -0.523, -3.134), (-1.058, -0.4462, -3.134), (-0.9852, -0.5203, -3.008), (-1.052, -0.4434, -3.008), (-0.991, -0.523, -3.007), (-1.058, -0.4462, -3.007), (-0.9969, -0.5258, -3.134), (-1.064, -0.4489, -3.134), (-0.9969, -0.5258, -3.007), (-1.064, -0.4489, -3.007), (-1.003, -0.5285, -3.134), (-1.07, -0.4517, -3.134), (-1.003, -0.5285, -3.007), (-1.07, -0.4517, -3.007), (-1.008, -0.5313, -3.133), (-1.076, -0.4544, -3.133), (-1.008, -0.5313, -3.008), (-1.076, -0.4544, -3.008), (-1.014, -0.5339, -3.131), (-1.081, -0.4571, -3.131), (-1.014, -0.5339, -3.01), (-1.081, -0.4571, -3.01), (-0.9418, -0.4997, -3.046), (-1.008, -0.4227, -3.048), (-1.009, -0.4229, -3.046), (-0.9443, -0.5009, -3.1), (-1.011, -0.4241, -3.1), (-0.9473, -0.5023, -3.106), (-1.014, -0.4255, -3.106), (-0.9443, -0.5009, -3.041), (-1.011, -0.4241, -3.041), (-0.9473, -0.5023, -3.035), (-1.014, -0.4255, -3.035), (-0.9508, -0.504, -3.111), (-1.018, -0.4271, -3.111), (-0.9547, -0.5058, -3.115), (-1.022, -0.429, -3.115), (-0.9508, -0.504, -3.03), (-1.018, -0.4271, -3.03), (-0.959, -0.5079, -3.12), (-1.026, -0.4311, -3.12), (-0.9547, -0.5058, -3.026), (-1.022, -0.429, -3.026), (-0.9398, -0.4988, -3.089), (-1.007, -0.422, -3.089), (-0.9398, -0.4988, -3.052), (-1.007, -0.422, -3.052), (-0.9418, -0.4997, -3.095), (-1.009, -0.4229, -3.095), (-0.9384, -0.4981, -3.058), (-1.006, -0.4213, -3.058), (-0.9384, -0.4981, -3.083), (-1.006, -0.4213, -3.083), (-1.008, -0.4227, -3.093), (-0.9375, -0.4977, -3.064), (-1.005, -0.4209, -3.064), (-0.9372, -0.4976, -3.07), (-1.004, -0.4207, -3.07), (-0.9375, -0.4977, -3.077), (-1.005, -0.4209, -3.077)], [], [(19, 549, 550, 18), (20, 548, 549, 19), (541, 574, 575, 542), (21, 547, 548, 20), (540, 573, 574, 541), (22, 546, 547, 21), (539, 572, 573, 540), (23, 545, 546, 22), (100, 1, 0, 99), (101, 2, 1, 100), (102, 3, 2, 101), (103, 4, 3, 102), (104, 5, 4, 103), (105, 6, 5, 104), (106, 7, 6, 105), (107, 8, 7, 106), (208, 577, 576, 209), (209, 576, 578, 210), (210, 578, 579, 211), (211, 579, 580, 212), (212, 580, 581, 213), (213, 581, 582, 214), (214, 582, 583, 215), (215, 583, 584, 216), (216, 584, 585, 217), (217, 585, 586, 218), (218, 586, 587, 219), (219, 587, 588, 220), (220, 588, 589, 221), (221, 589, 590, 222), (222, 590, 591, 223), (223, 591, 592, 224), (224, 592, 593, 225), (225, 593, 594, 226), (226, 594, 595, 227), (227, 595, 596, 228), (228, 596, 597, 229), (229, 597, 598, 230), (230, 598, 599, 231), (231, 599, 600, 232), (232, 600, 601, 233), (233, 601, 602, 234), (234, 602, 603, 235), (235, 603, 604, 236), (236, 604, 605, 237), (237, 605, 606, 238), (238, 606, 607, 239), (239, 607, 608, 240), (108, 9, 8, 107), (109, 10, 9, 108), (110, 11, 10, 109), (111, 12, 11, 110), (112, 13, 12, 111), (113, 14, 13, 112), (114, 15, 14, 113), (115, 16, 15, 114), (116, 17, 16, 115), (117, 18, 17, 116), (118, 19, 18, 117), (119, 20, 19, 118), (27, 541, 542, 26), (120, 21, 20, 119), (28, 540, 541, 27), (121, 22, 21, 120), (29, 539, 540, 28), (122, 23, 22, 121), (30, 538, 539, 29), (123, 24, 23, 122), (31, 537, 538, 30), (124, 25, 24, 123), (98, 536, 537, 31), (538, 571, 572, 539), (136, 103, 102, 135), (137, 104, 103, 136), (138, 105, 104, 137), (139, 106, 105, 138), (140, 107, 106, 139), (141, 108, 107, 140), (142, 109, 108, 141), (143, 110, 109, 142), (177, 111, 110, 143), (178, 112, 111, 177), (94, 175, 176, 96), (92, 174, 175, 94), (90, 173, 174, 92), (88, 172, 173, 90), (86, 171, 172, 88), (84, 170, 171, 86), (82, 169, 170, 84), (80, 168, 169, 82), (78, 167, 168, 80), (76, 166, 167, 78), (74, 165, 166, 76), (72, 164, 165, 74), (70, 163, 164, 72), (68, 162, 163, 70), (66, 161, 162, 68), (64, 160, 161, 66), (62, 159, 160, 64), (60, 158, 159, 62), (58, 157, 158, 60), (56, 156, 157, 58), (54, 155, 156, 56), (52, 154, 155, 54), (50, 153, 154, 52), (48, 152, 153, 50), (46, 151, 152, 48), (44, 150, 151, 46), (42, 149, 150, 44), (40, 148, 149, 42), (38, 147, 148, 40), (36, 146, 147, 38), (34, 145, 146, 36), (32, 144, 145, 34), (179, 113, 112, 178), (180, 114, 113, 179), (181, 115, 114, 180), (182, 116, 115, 181), (183, 117, 116, 182), (184, 118, 117, 183), (185, 119, 118, 184), (126, 27, 26, 125), (186, 120, 119, 185), (127, 28, 27, 126), (187, 121, 120, 186), (128, 29, 28, 127), (188, 122, 121, 187), (129, 30, 29, 128), (189, 123, 122, 188), (130, 31, 30, 129), (190, 124, 123, 189), (131, 98, 31, 130), (132, 99, 98, 131), (133, 100, 99, 132), (134, 101, 100, 133), (99, 0, 536, 98), (458, 135, 134, 423), (476, 177, 143, 474), (527, 186, 185, 525), (409, 127, 126, 407), (460, 136, 135, 458), (478, 178, 177, 476), (529, 187, 186, 527), (411, 128, 127, 409), (462, 137, 136, 460), (480, 179, 178, 478), (175, 239, 240, 176), (174, 238, 239, 175), (173, 237, 238, 174), (172, 236, 237, 173), (236, 172, 259, 258), (170, 234, 235, 171), (169, 233, 234, 170), (168, 232, 233, 169), (167, 231, 232, 168), (166, 230, 231, 167), (165, 229, 230, 166), (164, 228, 229, 165), (163, 227, 228, 164), (162, 226, 227, 163), (161, 225, 226, 162), (160, 224, 225, 161), (159, 223, 224, 160), (158, 222, 223, 159), (157, 221, 222, 158), (156, 220, 221, 157), (155, 219, 220, 156), (154, 218, 219, 155), (153, 217, 218, 154), (152, 216, 217, 153), (151, 215, 216, 152), (150, 214, 215, 151), (149, 213, 214, 150), (148, 212, 213, 149), (147, 211, 212, 148), (146, 210, 211, 147), (145, 209, 210, 146), (144, 208, 209, 145), (531, 188, 187, 529), (413, 129, 128, 411), (464, 138, 137, 462), (482, 180, 179, 480), (533, 189, 188, 531), (415, 130, 129, 413), (466, 139, 138, 464), (484, 181, 180, 482), (535, 190, 189, 533), (417, 131, 130, 415), (468, 140, 139, 466), (486, 182, 181, 484), (419, 132, 131, 417), (470, 141, 140, 468), (521, 183, 182, 486), (421, 133, 132, 419), (256, 258, 262, 260), (172, 171, 257, 259), (235, 236, 258, 256), (171, 235, 256, 257), (263, 261, 265, 267), (258, 259, 263, 1301, 1292, 1300, 1307, 1305, 1303, 1298, 1294, 1271, 262), (259, 257, 261, 263), (257, 256, 260, 1237, 1233, 1226, 1289, 1285, 1279, 1277, 1270, 1293, 1297, 1302, 1304, 1306, 1299, 1291, 1295, 1273, 1275, 1281, 1283, 1287, 1230, 1231, 261), (265, 1220, 1221, 1172, 1223, 1225, 264, 268, 269), (261, 1231, 1228, 1235, 1242, 1244, 1248, 1254, 1258, 1262, 1266, 1176, 1178, 1180, 1187, 1192, 1196, 1200, 1204, 1208, 1212, 1216, 1220, 265), (260, 262, 266, 264), (262, 1271, 1272, 1278, 1280, 1286, 1290, 1227, 1234, 1239, 1241, 1247, 1251, 1253, 1257, 1261, 1265, 1269, 1175, 1183, 1185, 1186, 266), (268, 270, 274, 272), (264, 266, 270, 268), (266, 1186, 1191, 1195, 1199, 1203, 1207, 1211, 1215, 1219, 1224, 1173, 1222, 1217, 1213, 1209, 1205, 1201, 1197, 1193, 1188, 1189, 267, 271, 270), (267, 265, 269, 271), (275, 273, 277, 279), (270, 271, 275, 274), (271, 269, 273, 275), (269, 268, 272, 273), (277, 276, 278, 279), (273, 272, 276, 277), (272, 274, 278, 276), (274, 275, 279, 278), (318, 319, 383, 382), (94, 96, 328, 327), (42, 44, 302, 301), (472, 142, 141, 470), (60, 62, 311, 310), (523, 184, 183, 521), (78, 80, 320, 319), (423, 134, 133, 421), (474, 143, 142, 472), (44, 46, 303, 302), (525, 185, 184, 523), (62, 64, 312, 311), (407, 126, 125, 405), (80, 82, 321, 320), (135, 102, 101, 134), (46, 48, 304, 303), (196, 192, 191, 195), (64, 66, 313, 312), (198, 194, 192, 196), (82, 84, 322, 321), (197, 193, 194, 198), (193, 191, 192, 194), (48, 50, 305, 304), (201, 197, 198, 202), (66, 68, 314, 313), (199, 195, 197, 201), (84, 86, 323, 322), (32, 34, 297, 296), (200, 196, 195, 199), (50, 52, 306, 305), (195, 191, 193, 197), (68, 70, 315, 314), (203, 199, 201, 205), (86, 88, 324, 323), (34, 36, 298, 297), (204, 200, 199, 203, 1155, 1150, 1143, 1141, 1135, 1157, 1161, 1167, 1169, 1171, 1165, 1163, 1159, 1137, 1139, 1145, 1146), (206, 202, 200, 204), (52, 54, 307, 306), (202, 198, 196, 200), (70, 72, 316, 315), (241, 204, 1146, 1148, 1152, 1093, 1097, 1101, 1105, 1107, 1111, 1117, 1119, 1125, 1129, 1133, 1043, 1050, 1054, 1059, 1063, 1068), (88, 90, 325, 324), (36, 38, 299, 298), (243, 206, 204, 241), (54, 56, 308, 307), (242, 205, 206, 243, 1048, 1042, 1132, 1128, 1124, 1118, 1116, 1110, 1106, 1104, 1100, 1096, 1092, 1151, 1147, 1144, 1138, 1136, 1158, 1162, 1164, 1170, 1168, 1166, 1160, 1156, 1134, 1140, 1142, 1149, 1153, 1090, 1094, 1098, 1102, 1108, 1112, 1114, 1120, 1122, 1126, 1130, 1044, 1046, 1055), (205, 201, 202, 206), (72, 74, 317, 316), (246, 242, 1055, 1051, 1056, 1060, 1064, 1069, 1076, 1078, 1084, 1086, 1038, 1040, 1088, 1082, 1080, 1074, 1071, 1066, 1062, 1058, 1053, 1049, 1048, 243, 247), (90, 92, 326, 325), (38, 40, 300, 299), (244, 207, 242, 246), (56, 58, 309, 308), (245, 241, 1068, 1067, 1072, 1075, 1081, 1083, 1089, 1041, 1039, 1087, 1085, 1079, 1077, 1070, 1073, 207, 244), (207, 203, 205, 242), (74, 76, 318, 317), (343, 246, 247, 253), (92, 94, 327, 326), (40, 42, 301, 300), (253, 247, 245, 252), (58, 60, 310, 309), (342, 244, 246, 343), (76, 78, 319, 318), (385, 386, 450, 449), (247, 243, 241, 245), (319, 320, 384, 383), (403, 402, 336, 337), (320, 321, 385, 384), (402, 401, 335, 336), (321, 322, 386, 385), (401, 400, 334, 335), (322, 323, 387, 386), (296, 297, 361, 360), (323, 324, 388, 387), (297, 298, 362, 361), (324, 325, 389, 388), (298, 299, 363, 362), (325, 326, 390, 389), (299, 300, 364, 363), (326, 327, 391, 390), (300, 301, 365, 364), (327, 328, 392, 391), (301, 302, 366, 365), (400, 399, 333, 334), (302, 303, 367, 366), (399, 398, 332, 333), (303, 304, 368, 367), (398, 397, 331, 332), (304, 305, 369, 368), (397, 396, 330, 331), (305, 306, 370, 369), (396, 395, 329, 330), (306, 307, 371, 370), (395, 394, 295, 329), (394, 393, 294, 295), (307, 308, 372, 371), (393, 359, 293, 294), (359, 358, 292, 293), (308, 309, 373, 372), (358, 357, 291, 292), (357, 356, 290, 291), (309, 310, 374, 373), (356, 355, 289, 290), (355, 354, 288, 289), (310, 311, 375, 374), (354, 353, 287, 288), (353, 352, 286, 287), (311, 312, 376, 375), (352, 351, 285, 286), (351, 350, 284, 285), (312, 313, 377, 376), (350, 349, 283, 284), (349, 348, 282, 283), (313, 314, 378, 377), (348, 347, 281, 282), (347, 346, 280, 281), (314, 315, 379, 378), (346, 345, 255, 280), (345, 344, 254, 255), (315, 316, 380, 379), (344, 343, 253, 254), (252, 245, 244, 342), (316, 317, 381, 380), (342, 341, 251, 252), (341, 340, 250, 251), (317, 318, 382, 381), (340, 339, 249, 250), (452, 453, 517, 516), (339, 338, 248, 249), (386, 387, 451, 450), (360, 361, 425, 424), (387, 388, 452, 451), (361, 362, 426, 425), (388, 389, 453, 452), (362, 363, 427, 426), (389, 390, 454, 453), (363, 364, 428, 427), (390, 391, 455, 454), (364, 365, 429, 428), (391, 392, 456, 455), (365, 366, 430, 429), (535, 533, 402, 403), (366, 367, 431, 430), (533, 531, 401, 402), (367, 368, 432, 431), (531, 529, 400, 401), (368, 369, 433, 432), (529, 527, 399, 400), (369, 370, 434, 433), (527, 525, 398, 399), (370, 371, 435, 434), (525, 523, 397, 398), (523, 521, 396, 397), (371, 372, 436, 435), (521, 486, 395, 396), (486, 484, 394, 395), (372, 373, 437, 436), (484, 482, 393, 394), (482, 480, 359, 393), (373, 374, 438, 437), (480, 478, 358, 359), (478, 476, 357, 358), (374, 375, 439, 438), (476, 474, 356, 357), (474, 472, 355, 356), (375, 376, 440, 439), (472, 470, 354, 355), (470, 468, 353, 354), (376, 377, 441, 440), (468, 466, 352, 353), (466, 464, 351, 352), (377, 378, 442, 441), (464, 462, 350, 351), (462, 460, 349, 350), (378, 379, 443, 442), (460, 458, 348, 349), (458, 423, 347, 348), (379, 380, 444, 443), (423, 421, 346, 347), (421, 419, 345, 346), (380, 381, 445, 444), (419, 417, 344, 345), (417, 415, 343, 344), (381, 382, 446, 445), (415, 413, 342, 343), (382, 383, 447, 446), (413, 411, 341, 342), (383, 384, 448, 447), (411, 409, 340, 341), (384, 385, 449, 448), (409, 407, 339, 340), (407, 405, 338, 339), (426, 427, 491, 490), (453, 454, 518, 517), (427, 428, 492, 491), (454, 455, 519, 518), (428, 429, 493, 492), (455, 456, 520, 519), (429, 430, 494, 493), (249, 248, 609, 610), (430, 431, 495, 494), (250, 249, 610, 611), (431, 432, 496, 495), (251, 250, 611, 612), (432, 433, 497, 496), (252, 251, 612, 613), (433, 434, 498, 497), (253, 252, 613, 614), (434, 435, 499, 498), (254, 253, 614, 615), (255, 254, 615, 616), (435, 436, 500, 499), (280, 255, 616, 617), (281, 280, 617, 618), (436, 437, 501, 500), (282, 281, 618, 619), (283, 282, 619, 620), (437, 438, 502, 501), (284, 283, 620, 621), (285, 284, 621, 622), (438, 439, 503, 502), (286, 285, 622, 623), (287, 286, 623, 624), (439, 440, 504, 503), (288, 287, 624, 625), (289, 288, 625, 626), (440, 441, 505, 504), (290, 289, 626, 627), (291, 290, 627, 628), (441, 442, 506, 505), (292, 291, 628, 629), (293, 292, 629, 630), (442, 443, 507, 506), (294, 293, 630, 631), (295, 294, 631, 632), (443, 444, 508, 507), (329, 295, 632, 633), (330, 329, 633, 634), (444, 445, 509, 508), (331, 330, 634, 635), (332, 331, 635, 636), (445, 446, 510, 509), (333, 332, 636, 637), (446, 447, 511, 510), (334, 333, 637, 638), (447, 448, 512, 511), (335, 334, 638, 639), (448, 449, 513, 512), (336, 335, 639, 640), (449, 450, 514, 513), (337, 336, 640, 641), (450, 451, 515, 514), (424, 425, 489, 488), (451, 452, 516, 515), (425, 426, 490, 489), (520, 488, 489, 490, 491, 492, 493, 494, 495, 496, 497, 498, 499, 500, 501, 502, 503, 504, 505, 506, 507, 508, 509, 510, 511, 512, 513, 514, 515, 516, 517, 518, 519), (18, 550, 551, 17), (17, 551, 552, 16), (16, 552, 553, 15), (15, 553, 554, 14), (14, 554, 555, 13), (13, 555, 556, 12), (12, 556, 557, 11), (11, 557, 558, 10), (10, 558, 559, 9), (9, 559, 560, 8), (8, 560, 561, 7), (7, 561, 562, 6), (6, 562, 563, 5), (5, 563, 564, 4), (4, 564, 565, 3), (3, 565, 566, 2), (2, 566, 567, 1), (1, 567, 568, 0), (0, 568, 569, 536), (536, 569, 570, 537), (25, 543, 544, 24), (537, 570, 571, 538), (24, 544, 545, 23), (575, 574, 573, 572, 571, 570, 569, 568, 567, 566, 565, 564, 563, 562, 561, 560, 559, 558, 557, 556, 555, 554, 553, 552, 551, 550, 549, 548, 547, 546, 545, 544, 543), (240, 608, 609, 248), (176, 240, 248, 338), (96, 176, 338, 405), (208, 337, 641, 577), (144, 403, 337, 208), (32, 535, 403, 144), (190, 535, 32, 296), (124, 190, 296, 360), (25, 124, 360, 424), (488, 543, 25, 424), (520, 575, 543, 488), (520, 456, 542, 575), (125, 328, 96, 405), (26, 392, 328, 125), (542, 456, 392, 26), (467, 465, 755, 756), (33, 35, 576, 577), (35, 37, 578, 576), (37, 39, 579, 578), (39, 41, 580, 579), (41, 43, 581, 580), (43, 45, 582, 581), (45, 47, 583, 582), (47, 49, 584, 583), (49, 51, 585, 584), (51, 53, 586, 585), (53, 55, 587, 586), (55, 57, 588, 587), (57, 59, 589, 588), (59, 61, 590, 589), (61, 63, 591, 590), (63, 65, 592, 591), (65, 67, 593, 592), (67, 69, 594, 593), (69, 71, 595, 594), (71, 73, 596, 595), (73, 75, 597, 596), (75, 77, 598, 597), (77, 79, 599, 598), (79, 81, 600, 599), (81, 83, 601, 600), (83, 85, 602, 601), (85, 87, 603, 602), (87, 89, 604, 603), (89, 91, 605, 604), (91, 93, 606, 605), (93, 95, 607, 606), (95, 97, 608, 607), (404, 406, 610, 609), (406, 408, 611, 610), (408, 410, 612, 611), (410, 412, 613, 612), (412, 414, 614, 613), (414, 416, 615, 614), (416, 418, 616, 615), (418, 420, 617, 616), (420, 422, 618, 617), (422, 457, 619, 618), (457, 459, 620, 619), (459, 461, 621, 620), (461, 463, 622, 621), (463, 465, 623, 622), (465, 467, 624, 623), (467, 469, 625, 624), (469, 471, 626, 625), (471, 473, 627, 626), (473, 475, 628, 627), (475, 477, 629, 628), (477, 479, 630, 629), (479, 481, 631, 630), (481, 483, 632, 631), (483, 485, 633, 632), (485, 487, 634, 633), (487, 522, 635, 634), (522, 524, 636, 635), (524, 526, 637, 636), (526, 528, 638, 637), (528, 530, 639, 638), (530, 532, 640, 639), (532, 534, 641, 640), (97, 404, 609, 608), (534, 33, 577, 641), (688, 687, 819, 820), (75, 73, 728, 729), (469, 467, 756, 757), (77, 75, 729, 730), (471, 469, 757, 758), (79, 77, 730, 731), (473, 471, 758, 759), (81, 79, 731, 732), (475, 473, 759, 760), (83, 81, 732, 733), (477, 475, 760, 761), (85, 83, 733, 734), (479, 477, 761, 762), (87, 85, 734, 735), (35, 33, 709, 708), (481, 479, 762, 763), (89, 87, 735, 736), (37, 35, 708, 710), (483, 481, 763, 764), (91, 89, 736, 737), (39, 37, 710, 711), (485, 483, 764, 765), (93, 91, 737, 738), (41, 39, 711, 712), (487, 485, 765, 766), (95, 93, 738, 739), (43, 41, 712, 713), (522, 487, 766, 767), (97, 95, 739, 740), (45, 43, 713, 714), (524, 522, 767, 768), (406, 404, 741, 742), (47, 45, 714, 715), (526, 524, 768, 769), (408, 406, 742, 743), (49, 47, 715, 716), (528, 526, 769, 770), (410, 408, 743, 744), (51, 49, 716, 717), (530, 528, 770, 771), (412, 410, 744, 745), (53, 51, 717, 718), (532, 530, 771, 772), (414, 412, 745, 746), (55, 53, 718, 719), (534, 532, 772, 773), (416, 414, 746, 747), (57, 55, 719, 720), (404, 97, 740, 741), (418, 416, 747, 748), (59, 57, 720, 721), (33, 534, 773, 709), (420, 418, 748, 749), (61, 59, 721, 722), (422, 420, 749, 750), (63, 61, 722, 723), (457, 422, 750, 751), (65, 63, 723, 724), (459, 457, 751, 752), (67, 65, 724, 725), (461, 459, 752, 753), (69, 67, 725, 726), (463, 461, 753, 754), (71, 69, 726, 727), (465, 463, 754, 755), (73, 71, 727, 728), (643, 642, 708, 709), (642, 644, 710, 708), (644, 645, 711, 710), (645, 646, 712, 711), (646, 647, 713, 712), (647, 648, 714, 713), (648, 649, 715, 714), (649, 650, 716, 715), (650, 651, 717, 716), (651, 652, 718, 717), (652, 653, 719, 718), (653, 654, 720, 719), (654, 655, 721, 720), (655, 656, 722, 721), (656, 657, 723, 722), (657, 658, 724, 723), (658, 659, 725, 724), (659, 660, 726, 725), (660, 661, 727, 726), (661, 662, 728, 727), (662, 663, 729, 728), (663, 664, 730, 729), (664, 665, 731, 730), (665, 666, 732, 731), (666, 667, 733, 732), (667, 668, 734, 733), (668, 669, 735, 734), (669, 670, 736, 735), (670, 671, 737, 736), (671, 672, 738, 737), (672, 673, 739, 738), (673, 674, 740, 739), (675, 676, 742, 741), (676, 677, 743, 742), (677, 678, 744, 743), (678, 679, 745, 744), (679, 680, 746, 745), (680, 681, 747, 746), (681, 682, 748, 747), (682, 683, 749, 748), (683, 684, 750, 749), (684, 685, 751, 750), (685, 686, 752, 751), (686, 687, 753, 752), (687, 688, 754, 753), (688, 689, 755, 754), (689, 690, 756, 755), (690, 691, 757, 756), (691, 692, 758, 757), (692, 693, 759, 758), (693, 694, 760, 759), (694, 695, 761, 760), (695, 696, 762, 761), (696, 697, 763, 762), (697, 698, 764, 763), (698, 699, 765, 764), (699, 700, 766, 765), (700, 701, 767, 766), (701, 702, 768, 767), (702, 703, 769, 768), (703, 704, 770, 769), (704, 705, 771, 770), (705, 706, 772, 771), (706, 707, 773, 772), (674, 675, 741, 740), (707, 643, 709, 773), (819, 818, 884, 885), (661, 660, 792, 793), (689, 688, 820, 821), (662, 661, 793, 794), (690, 689, 821, 822), (663, 662, 794, 795), (691, 690, 822, 823), (664, 663, 795, 796), (692, 691, 823, 824), (665, 664, 796, 797), (693, 692, 824, 825), (666, 665, 797, 798), (694, 693, 825, 826), (667, 666, 798, 799), (695, 694, 826, 827), (668, 667, 799, 800), (696, 695, 827, 828), (669, 668, 800, 801), (642, 643, 775, 774), (697, 696, 828, 829), (670, 669, 801, 802), (644, 642, 774, 776), (698, 697, 829, 830), (671, 670, 802, 803), (645, 644, 776, 777), (699, 698, 830, 831), (672, 671, 803, 804), (646, 645, 777, 778), (700, 699, 831, 832), (673, 672, 804, 805), (647, 646, 778, 779), (701, 700, 832, 833), (674, 673, 805, 806), (648, 647, 779, 780), (702, 701, 833, 834), (676, 675, 807, 808), (649, 648, 780, 781), (703, 702, 834, 835), (677, 676, 808, 809), (650, 649, 781, 782), (704, 703, 835, 836), (678, 677, 809, 810), (651, 650, 782, 783), (705, 704, 836, 837), (679, 678, 810, 811), (652, 651, 783, 784), (706, 705, 837, 838), (680, 679, 811, 812), (653, 652, 784, 785), (707, 706, 838, 839), (681, 680, 812, 813), (654, 653, 785, 786), (675, 674, 806, 807), (682, 681, 813, 814), (655, 654, 786, 787), (643, 707, 839, 775), (683, 682, 814, 815), (656, 655, 787, 788), (684, 683, 815, 816), (657, 656, 788, 789), (685, 684, 816, 817), (658, 657, 789, 790), (686, 685, 817, 818), (659, 658, 790, 791), (687, 686, 818, 819), (660, 659, 791, 792), (857, 856, 922, 923), (792, 791, 857, 858), (820, 819, 885, 886), (793, 792, 858, 859), (821, 820, 886, 887), (794, 793, 859, 860), (822, 821, 887, 888), (795, 794, 860, 861), (823, 822, 888, 889), (796, 795, 861, 862), (824, 823, 889, 890), (797, 796, 862, 863), (825, 824, 890, 891), (798, 797, 863, 864), (826, 825, 891, 892), (799, 798, 864, 865), (827, 826, 892, 893), (800, 799, 865, 866), (828, 827, 893, 894), (801, 800, 866, 867), (774, 775, 841, 840), (829, 828, 894, 895), (802, 801, 867, 868), (776, 774, 840, 842), (830, 829, 895, 896), (803, 802, 868, 869), (777, 776, 842, 843), (831, 830, 896, 897), (804, 803, 869, 870), (778, 777, 843, 844), (832, 831, 897, 898), (805, 804, 870, 871), (779, 778, 844, 845), (833, 832, 898, 899), (806, 805, 871, 872), (780, 779, 845, 846), (834, 833, 899, 900), (808, 807, 873, 874), (781, 780, 846, 847), (835, 834, 900, 901), (809, 808, 874, 875), (782, 781, 847, 848), (836, 835, 901, 902), (810, 809, 875, 876), (783, 782, 848, 849), (837, 836, 902, 903), (811, 810, 876, 877), (784, 783, 849, 850), (838, 837, 903, 904), (812, 811, 877, 878), (785, 784, 850, 851), (839, 838, 904, 905), (813, 812, 878, 879), (786, 785, 851, 852), (807, 806, 872, 873), (814, 813, 879, 880), (787, 786, 852, 853), (775, 839, 905, 841), (815, 814, 880, 881), (788, 787, 853, 854), (816, 815, 881, 882), (789, 788, 854, 855), (817, 816, 882, 883), (790, 789, 855, 856), (818, 817, 883, 884), (791, 790, 856, 857), (963, 962, 1028, 1029), (898, 897, 963, 964), (871, 870, 936, 937), (858, 857, 923, 924), (899, 898, 964, 965), (872, 871, 937, 938), (859, 858, 924, 925), (900, 899, 965, 966), (874, 873, 939, 940), (860, 859, 925, 926), (901, 900, 966, 967), (875, 874, 940, 941), (861, 860, 926, 927), (902, 901, 967, 968), (876, 875, 941, 942), (862, 861, 927, 928), (903, 902, 968, 969), (877, 876, 942, 943), (904, 903, 969, 970), (878, 877, 943, 944), (905, 904, 970, 971), (879, 878, 944, 945), (873, 872, 938, 939), (880, 879, 945, 946), (841, 905, 971, 907), (881, 880, 946, 947), (840, 841, 907, 906), (882, 881, 947, 948), (842, 840, 906, 908), (883, 882, 948, 949), (843, 842, 908, 909), (884, 883, 949, 950), (844, 843, 909, 910), (885, 884, 950, 951), (845, 844, 910, 911), (886, 885, 951, 952), (846, 845, 911, 912), (887, 886, 952, 953), (847, 846, 912, 913), (888, 887, 953, 954), (848, 847, 913, 914), (889, 888, 954, 955), (849, 848, 914, 915), (890, 889, 955, 956), (863, 862, 928, 929), (850, 849, 915, 916), (891, 890, 956, 957), (864, 863, 929, 930), (851, 850, 916, 917), (892, 891, 957, 958), (865, 864, 930, 931), (852, 851, 917, 918), (893, 892, 958, 959), (866, 865, 931, 932), (853, 852, 918, 919), (894, 893, 959, 960), (867, 866, 932, 933), (854, 853, 919, 920), (895, 894, 960, 961), (868, 867, 933, 934), (855, 854, 920, 921), (896, 895, 961, 962), (869, 868, 934, 935), (856, 855, 921, 922), (897, 896, 962, 963), (870, 869, 935, 936), (1004, 1003, 1002, 1001, 1000, 999, 998, 997, 996, 995, 994, 993, 992, 991, 990, 989, 988, 987, 986, 985, 984, 983, 982, 981, 980, 979, 978, 977, 976, 975, 974, 972, 973, 1037, 1036, 1035, 1034, 1033, 1032, 1031, 1030, 1029, 1028, 1027, 1026, 1025, 1024, 1023, 1022, 1021, 1020, 1019, 1018, 1017, 1016, 1015, 1014, 1013, 1012, 1011, 1010, 1009, 1008, 1007, 1006, 1005), (936, 935, 1001, 1002), (910, 909, 975, 976), (964, 963, 1029, 1030), (937, 936, 1002, 1003), (911, 910, 976, 977), (965, 964, 1030, 1031), (938, 937, 1003, 1004), (912, 911, 977, 978), (966, 965, 1031, 1032), (940, 939, 1005, 1006), (913, 912, 978, 979), (967, 966, 1032, 1033), (941, 940, 1006, 1007), (914, 913, 979, 980), (968, 967, 1033, 1034), (942, 941, 1007, 1008), (915, 914, 980, 981), (969, 968, 1034, 1035), (943, 942, 1008, 1009), (916, 915, 981, 982), (970, 969, 1035, 1036), (944, 943, 1009, 1010), (917, 916, 982, 983), (971, 970, 1036, 1037), (945, 944, 1010, 1011), (918, 917, 983, 984), (939, 938, 1004, 1005), (946, 945, 1011, 1012), (919, 918, 984, 985), (907, 971, 1037, 973), (947, 946, 1012, 1013), (920, 919, 985, 986), (948, 947, 1013, 1014), (921, 920, 986, 987), (949, 948, 1014, 1015), (922, 921, 987, 988), (950, 949, 1015, 1016), (923, 922, 988, 989), (951, 950, 1016, 1017), (924, 923, 989, 990), (952, 951, 1017, 1018), (925, 924, 990, 991), (953, 952, 1018, 1019), (926, 925, 991, 992), (954, 953, 1019, 1020), (927, 926, 992, 993), (955, 954, 1020, 1021), (928, 927, 993, 994), (956, 955, 1021, 1022), (929, 928, 994, 995), (957, 956, 1022, 1023), (930, 929, 995, 996), (958, 957, 1023, 1024), (931, 930, 996, 997), (959, 958, 1024, 1025), (932, 931, 997, 998), (960, 959, 1025, 1026), (933, 932, 998, 999), (906, 907, 973, 972), (961, 960, 1026, 1027), (934, 933, 999, 1000), (908, 906, 972, 974), (962, 961, 1027, 1028), (935, 934, 1000, 1001), (909, 908, 974, 975), (1056, 1057, 1061, 1060), (1069, 1070, 1077, 1076), (1138, 1139, 1137, 1136), (1038, 1039, 1041, 1040), (1080, 1081, 1075, 1074), (1147, 1148, 1146, 1145, 1144), (1110, 1111, 1107, 1106), (1074, 1075, 1072, 1071), (1122, 1123, 1127, 1126), (1053, 1054, 1050, 1049), (1158, 1159, 1163, 1162), (1134, 1135, 1141, 1140), (1082, 1083, 1081, 1080), (1092, 1093, 1152, 1151), (1170, 1171, 1169, 1168), (1124, 1125, 1119, 1118), (1118, 1119, 1117, 1116), (1116, 1117, 1111, 1110), (1084, 1085, 1087, 1086), (1114, 1115, 1121, 1120), (1098, 1099, 1103, 1102), (1126, 1127, 1131, 1130), (1142, 1143, 1150, 1149), (1042, 1043, 1133, 1132), (1166, 1167, 1161, 1160), (1051, 1052, 1057, 1056), (1112, 1113, 1115, 1114), (1132, 1133, 1129, 1128), (1153, 1154, 1091, 1090), (1044, 1045, 1047, 1046), (1073, 1065, 1061, 1057, 1052, 1047, 1045, 1131, 1127, 1123, 1121, 1115, 1113, 1109, 1103, 1099, 1095, 1091, 1154, 1155, 203, 207), (1104, 1105, 1101, 1100), (1090, 1091, 1095, 1094), (1076, 1077, 1079, 1078), (1066, 1067, 1068, 1063, 1062), (1164, 1165, 1171, 1170), (1130, 1131, 1045, 1044), (1140, 1141, 1143, 1142), (1144, 1145, 1139, 1138), (1049, 1050, 1043, 1042, 1048), (1136, 1137, 1159, 1158), (1096, 1097, 1093, 1092), (1100, 1101, 1097, 1096), (1156, 1157, 1135, 1134), (1078, 1079, 1085, 1084), (1094, 1095, 1099, 1098), (1062, 1063, 1059, 1058), (1160, 1161, 1157, 1156), (1151, 1152, 1148, 1147), (1106, 1107, 1105, 1104), (1071, 1072, 1067, 1066), (1108, 1109, 1113, 1112), (1040, 1041, 1089, 1088), (1086, 1087, 1039, 1038), (1162, 1163, 1165, 1164), (1064, 1065, 1073, 1070, 1069), (1128, 1129, 1125, 1124), (1060, 1061, 1065, 1064), (1168, 1169, 1167, 1166), (1058, 1059, 1054, 1053), (1088, 1089, 1083, 1082), (1046, 1047, 1052, 1051, 1055), (1120, 1121, 1123, 1122), (1102, 1103, 1109, 1108), (1149, 1150, 1155, 1154, 1153), (1191, 1190, 1194, 1195), (1203, 1202, 1206, 1207), (1276, 1275, 1273, 1274), (1224, 1223, 1172, 1173), (1213, 1212, 1208, 1209), (1284, 1283, 1281, 1282), (1249, 1248, 1244, 1245), (1209, 1208, 1204, 1205), (1261, 1260, 1264, 1265), (1188, 1187, 1180, 1181, 1189), (1296, 1295, 1291, 1292, 1301), (1272, 1270, 1277, 1278), (1217, 1216, 1212, 1213), (1232, 1230, 1287, 1288), (1307, 1306, 1304, 1305), (1263, 1262, 1258, 1259), (1259, 1258, 1254, 1255), (1255, 1254, 1248, 1249), (1215, 1214, 1218, 1219), (1253, 1252, 1256, 1257), (1239, 1238, 1240, 1241), (1265, 1264, 1268, 1269), (1280, 1279, 1285, 1286), (1179, 1178, 1176, 1177), (1303, 1302, 1297, 1298), (1185, 1184, 1190, 1191, 1186), (1251, 1250, 1252, 1253), (1177, 1176, 1266, 1267), (1290, 1289, 1226, 1227), (1175, 1174, 1182, 1183), (1243, 1242, 1235, 1236), (1227, 1226, 1233, 1234), (1207, 1206, 1210, 1211), (1201, 1200, 1196, 1197), (1300, 1299, 1306, 1307), (1269, 1268, 1174, 1175), (1278, 1277, 1279, 1280), (1282, 1281, 1275, 1276), (1181, 1180, 1178, 1179), (1274, 1273, 1295, 1296), (1229, 1228, 1231, 1230, 1232), (1236, 1235, 1228, 1229), (1294, 1293, 1270, 1272, 1271), (1211, 1210, 1214, 1215), (1234, 1233, 1237, 1238, 1239), (1197, 1196, 1192, 1193), (1298, 1297, 1293, 1294), (1288, 1287, 1283, 1284), (1245, 1244, 1242, 1243), (1205, 1204, 1200, 1201), (1247, 1246, 1250, 1251), (1173, 1172, 1221, 1222), (1219, 1218, 1225, 1223, 1224), (1292, 1291, 1299, 1300), (1199, 1198, 1202, 1203), (1267, 1266, 1262, 1263), (1195, 1194, 1198, 1199), (1305, 1304, 1302, 1303), (1193, 1192, 1187, 1188), (1225, 1218, 1214, 1210, 1206, 1202, 1198, 1194, 1190, 1184, 1182, 1174, 1268, 1264, 1260, 1256, 1252, 1250, 1246, 1240, 1238, 1237, 260, 264), (1222, 1221, 1220, 1216, 1217), (1183, 1182, 1184, 1185), (1257, 1256, 1260, 1261), (1241, 1240, 1246, 1247), (1286, 1285, 1289, 1290), (1189, 1181, 1179, 1177, 1267, 1263, 1259, 1255, 1249, 1245, 1243, 1236, 1229, 1232, 1288, 1284, 1282, 1276, 1274, 1296, 1301, 263, 267)])
me_cylinder.use_remesh_preserve_volume = False
me_cylinder.use_remesh_preserve_attributes = False
me_cylinder.use_mirror_vertex_groups = False
me_cylinder.update()

# ---- objects
ob_cylinder = bpy.data.objects.new('Cylinder', me_cylinder)
ob_lamp = bpy.data.objects.new('Lamp', light_lamp)
ob_camera = bpy.data.objects.new('Camera', cam_camera)

# ---- transforms, parenting, visibility, modifiers, constraints
ob_cylinder.location = (0.0, 0.0, 2.197)
ob_cylinder.rotation_euler = (0.0, 1.571, 0.0)
ob_cylinder.lineart.crease_threshold = 0.0
ob_lamp.location = (4.076, 1.005, 5.904)
ob_lamp.rotation_euler = (0.6503, 0.05522, 1.866)
ob_lamp.lock_rotations_4d = False
ob_lamp.empty_display_type = 'ARROWS'
ob_lamp.color = (0.0, 0.0, 0.0, 0.0)
ob_lamp.lineart.crease_threshold = 0.0
ob_camera.location = (7.481, -6.508, 5.344)
ob_camera.rotation_euler = (1.109, 0.0, 0.8149)
ob_camera.lock_rotations_4d = False
ob_camera.empty_display_type = 'ARROWS'
ob_camera.color = (0.0, 0.0, 0.0, 0.0)
ob_camera.display_type = 'WIRE'
ob_camera.lineart.crease_threshold = 0.0

# ---- collection membership
col_collection_1.objects.link(ob_cylinder)
col_collection_1.objects.link(ob_lamp)
col_collection_1.objects.link(ob_camera)

# ---- scene / render settings (as saved in the file)
scene.camera = ob_camera
scene.frame_start = 1; scene.frame_end = 250; scene.frame_set(1)
scene.render.engine = 'BLENDER_EEVEE_NEXT'
scene.render.resolution_percentage = 50
scene.render.dither_intensity = 0.0
scene.cycles.use_denoising = False
scene.cycles.samples = 128
scene.cycles.sampling_pattern = 'TABULATED_SOBOL'
scene.cycles.use_adaptive_sampling = False
scene.cycles.use_light_tree = False
scene.cycles.blur_glossy = 0.0
scene.cycles.sample_clamp_indirect = 0.0
scene.view_settings.view_transform = 'Standard'
bpy.context.view_layer.update()
